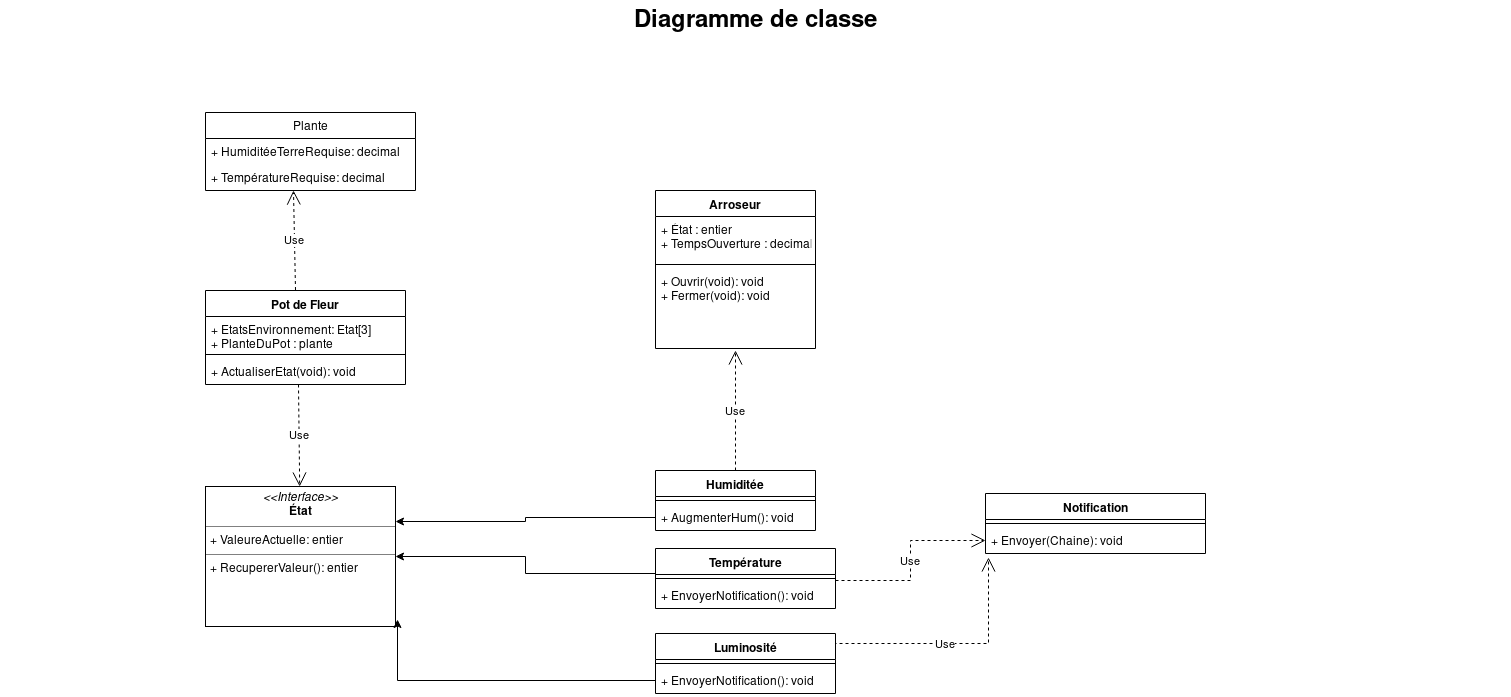

The diagram above was exported from draw.io. Its source (the exported page's mxGraphModel, read from the mxfile embedded in the PNG):
<mxGraphModel dx="1408" dy="714" grid="1" gridSize="10" guides="1" tooltips="1" connect="1" arrows="1" fold="1" page="1" pageScale="1.5" pageWidth="1169" pageHeight="826" background="none" math="0" shadow="0">
  <root>
    <mxCell id="0" style=";html=1;" />
    <mxCell id="1" style=";html=1;" parent="0" />
    <mxCell id="1672d66443f91eb5-23" value="Diagramme de classe" style="text;strokeColor=none;fillColor=none;html=1;fontSize=24;fontStyle=1;verticalAlign=middle;align=center;" parent="1" vertex="1">
      <mxGeometry x="105" y="40" width="1510" height="40" as="geometry" />
    </mxCell>
    <mxCell id="lFkvIn3hDiIZrJdL_TEU-14" value="&lt;p style=&quot;margin: 0px ; margin-top: 4px ; text-align: center&quot;&gt;&lt;i&gt;&amp;lt;&amp;lt;Interface&amp;gt;&amp;gt;&lt;/i&gt;&lt;br&gt;&lt;b&gt;État&lt;/b&gt;&lt;br&gt;&lt;/p&gt;&lt;hr size=&quot;1&quot;&gt;&lt;p style=&quot;margin: 0px ; margin-left: 4px&quot;&gt;+ ValeureActuelle: entier&lt;br&gt;&lt;/p&gt;&lt;hr size=&quot;1&quot;&gt;&lt;p style=&quot;margin: 0px ; margin-left: 4px&quot;&gt;+ RecupererValeur(): entier&lt;br&gt;&lt;/p&gt;" style="verticalAlign=top;align=left;overflow=fill;fontSize=12;fontFamily=Helvetica;html=1;rounded=0;shadow=0;comic=0;labelBackgroundColor=none;strokeWidth=1" vertex="1" parent="1">
      <mxGeometry x="310" y="526" width="190" height="140" as="geometry" />
    </mxCell>
    <mxCell id="lFkvIn3hDiIZrJdL_TEU-16" value="Humiditée" style="swimlane;fontStyle=1;align=center;verticalAlign=top;childLayout=stackLayout;horizontal=1;startSize=26;horizontalStack=0;resizeParent=1;resizeParentMax=0;resizeLast=0;collapsible=1;marginBottom=0;" vertex="1" parent="1">
      <mxGeometry x="760" y="510" width="160" height="60" as="geometry" />
    </mxCell>
    <mxCell id="lFkvIn3hDiIZrJdL_TEU-18" value="" style="line;strokeWidth=1;fillColor=none;align=left;verticalAlign=middle;spacingTop=-1;spacingLeft=3;spacingRight=3;rotatable=0;labelPosition=right;points=[];portConstraint=eastwest;" vertex="1" parent="lFkvIn3hDiIZrJdL_TEU-16">
      <mxGeometry y="26" width="160" height="8" as="geometry" />
    </mxCell>
    <mxCell id="lFkvIn3hDiIZrJdL_TEU-19" value="+ AugmenterHum(): void" style="text;strokeColor=none;fillColor=none;align=left;verticalAlign=top;spacingLeft=4;spacingRight=4;overflow=hidden;rotatable=0;points=[[0,0.5],[1,0.5]];portConstraint=eastwest;" vertex="1" parent="lFkvIn3hDiIZrJdL_TEU-16">
      <mxGeometry y="34" width="160" height="26" as="geometry" />
    </mxCell>
    <mxCell id="lFkvIn3hDiIZrJdL_TEU-20" value="Text" style="text;html=1;resizable=0;points=[];autosize=1;align=left;verticalAlign=top;spacingTop=-4;" vertex="1" parent="1">
      <mxGeometry x="858" y="588" width="40" height="20" as="geometry" />
    </mxCell>
    <mxCell id="lFkvIn3hDiIZrJdL_TEU-21" value="Température" style="swimlane;fontStyle=1;align=center;verticalAlign=top;childLayout=stackLayout;horizontal=1;startSize=26;horizontalStack=0;resizeParent=1;resizeParentMax=0;resizeLast=0;collapsible=1;marginBottom=0;" vertex="1" parent="1">
      <mxGeometry x="760" y="588" width="180" height="60" as="geometry" />
    </mxCell>
    <mxCell id="lFkvIn3hDiIZrJdL_TEU-22" value="" style="line;strokeWidth=1;fillColor=none;align=left;verticalAlign=middle;spacingTop=-1;spacingLeft=3;spacingRight=3;rotatable=0;labelPosition=right;points=[];portConstraint=eastwest;" vertex="1" parent="lFkvIn3hDiIZrJdL_TEU-21">
      <mxGeometry y="26" width="180" height="8" as="geometry" />
    </mxCell>
    <mxCell id="lFkvIn3hDiIZrJdL_TEU-23" value="+ EnvoyerNotification(): void" style="text;strokeColor=none;fillColor=none;align=left;verticalAlign=top;spacingLeft=4;spacingRight=4;overflow=hidden;rotatable=0;points=[[0,0.5],[1,0.5]];portConstraint=eastwest;" vertex="1" parent="lFkvIn3hDiIZrJdL_TEU-21">
      <mxGeometry y="34" width="180" height="26" as="geometry" />
    </mxCell>
    <mxCell id="lFkvIn3hDiIZrJdL_TEU-24" value="Luminosité" style="swimlane;fontStyle=1;align=center;verticalAlign=top;childLayout=stackLayout;horizontal=1;startSize=26;horizontalStack=0;resizeParent=1;resizeParentMax=0;resizeLast=0;collapsible=1;marginBottom=0;" vertex="1" parent="1">
      <mxGeometry x="760" y="673" width="180" height="60" as="geometry" />
    </mxCell>
    <mxCell id="lFkvIn3hDiIZrJdL_TEU-25" value="" style="line;strokeWidth=1;fillColor=none;align=left;verticalAlign=middle;spacingTop=-1;spacingLeft=3;spacingRight=3;rotatable=0;labelPosition=right;points=[];portConstraint=eastwest;" vertex="1" parent="lFkvIn3hDiIZrJdL_TEU-24">
      <mxGeometry y="26" width="180" height="8" as="geometry" />
    </mxCell>
    <mxCell id="lFkvIn3hDiIZrJdL_TEU-26" value="+ EnvoyerNotification(): void" style="text;strokeColor=none;fillColor=none;align=left;verticalAlign=top;spacingLeft=4;spacingRight=4;overflow=hidden;rotatable=0;points=[[0,0.5],[1,0.5]];portConstraint=eastwest;" vertex="1" parent="lFkvIn3hDiIZrJdL_TEU-24">
      <mxGeometry y="34" width="180" height="26" as="geometry" />
    </mxCell>
    <mxCell id="lFkvIn3hDiIZrJdL_TEU-29" style="edgeStyle=orthogonalEdgeStyle;rounded=0;orthogonalLoop=1;jettySize=auto;html=1;exitX=0;exitY=0.5;exitDx=0;exitDy=0;entryX=1;entryY=0.25;entryDx=0;entryDy=0;" edge="1" parent="1" source="lFkvIn3hDiIZrJdL_TEU-19" target="lFkvIn3hDiIZrJdL_TEU-14">
      <mxGeometry relative="1" as="geometry" />
    </mxCell>
    <mxCell id="lFkvIn3hDiIZrJdL_TEU-31" style="edgeStyle=orthogonalEdgeStyle;rounded=0;orthogonalLoop=1;jettySize=auto;html=1;exitX=0;exitY=0.5;exitDx=0;exitDy=0;entryX=1;entryY=0.5;entryDx=0;entryDy=0;" edge="1" parent="1" source="lFkvIn3hDiIZrJdL_TEU-23" target="lFkvIn3hDiIZrJdL_TEU-14">
      <mxGeometry relative="1" as="geometry">
        <Array as="points">
          <mxPoint x="760" y="613" />
          <mxPoint x="630" y="613" />
          <mxPoint x="630" y="596" />
        </Array>
      </mxGeometry>
    </mxCell>
    <mxCell id="lFkvIn3hDiIZrJdL_TEU-32" style="edgeStyle=orthogonalEdgeStyle;rounded=0;orthogonalLoop=1;jettySize=auto;html=1;exitX=0;exitY=0.5;exitDx=0;exitDy=0;entryX=1.011;entryY=0.95;entryDx=0;entryDy=0;entryPerimeter=0;" edge="1" parent="1" source="lFkvIn3hDiIZrJdL_TEU-26" target="lFkvIn3hDiIZrJdL_TEU-14">
      <mxGeometry relative="1" as="geometry" />
    </mxCell>
    <mxCell id="lFkvIn3hDiIZrJdL_TEU-34" value="Notification" style="swimlane;fontStyle=1;align=center;verticalAlign=top;childLayout=stackLayout;horizontal=1;startSize=26;horizontalStack=0;resizeParent=1;resizeParentMax=0;resizeLast=0;collapsible=1;marginBottom=0;" vertex="1" parent="1">
      <mxGeometry x="1090" y="533" width="220" height="60" as="geometry" />
    </mxCell>
    <mxCell id="lFkvIn3hDiIZrJdL_TEU-36" value="" style="line;strokeWidth=1;fillColor=none;align=left;verticalAlign=middle;spacingTop=-1;spacingLeft=3;spacingRight=3;rotatable=0;labelPosition=right;points=[];portConstraint=eastwest;" vertex="1" parent="lFkvIn3hDiIZrJdL_TEU-34">
      <mxGeometry y="26" width="220" height="8" as="geometry" />
    </mxCell>
    <mxCell id="lFkvIn3hDiIZrJdL_TEU-37" value="+ Envoyer(Chaine): void" style="text;strokeColor=none;fillColor=none;align=left;verticalAlign=top;spacingLeft=4;spacingRight=4;overflow=hidden;rotatable=0;points=[[0,0.5],[1,0.5]];portConstraint=eastwest;" vertex="1" parent="lFkvIn3hDiIZrJdL_TEU-34">
      <mxGeometry y="34" width="220" height="26" as="geometry" />
    </mxCell>
    <mxCell id="lFkvIn3hDiIZrJdL_TEU-39" value="Use" style="endArrow=open;endSize=12;dashed=1;html=1;entryX=0.014;entryY=1.154;entryDx=0;entryDy=0;entryPerimeter=0;orthogonalLoop=1;rounded=0;edgeStyle=orthogonalEdgeStyle;" edge="1" parent="1" target="lFkvIn3hDiIZrJdL_TEU-37">
      <mxGeometry width="160" relative="1" as="geometry">
        <mxPoint x="940" y="702.5" as="sourcePoint" />
        <mxPoint x="1100" y="702.5" as="targetPoint" />
        <Array as="points">
          <mxPoint x="940" y="683" />
          <mxPoint x="1093" y="683" />
        </Array>
      </mxGeometry>
    </mxCell>
    <mxCell id="lFkvIn3hDiIZrJdL_TEU-41" value="Use" style="endArrow=open;endSize=12;dashed=1;html=1;entryX=0;entryY=0.5;entryDx=0;entryDy=0;exitX=1;exitY=0.75;exitDx=0;exitDy=0;exitPerimeter=0;edgeStyle=orthogonalEdgeStyle;rounded=0;" edge="1" parent="1" source="lFkvIn3hDiIZrJdL_TEU-22" target="lFkvIn3hDiIZrJdL_TEU-37">
      <mxGeometry width="160" relative="1" as="geometry">
        <mxPoint x="950" y="617.5" as="sourcePoint" />
        <mxPoint x="1110" y="617.5" as="targetPoint" />
      </mxGeometry>
    </mxCell>
    <mxCell id="lFkvIn3hDiIZrJdL_TEU-44" value="Arroseur" style="swimlane;fontStyle=1;align=center;verticalAlign=top;childLayout=stackLayout;horizontal=1;startSize=26;horizontalStack=0;resizeParent=1;resizeParentMax=0;resizeLast=0;collapsible=1;marginBottom=0;" vertex="1" parent="1">
      <mxGeometry x="760" y="230" width="160" height="158" as="geometry" />
    </mxCell>
    <mxCell id="lFkvIn3hDiIZrJdL_TEU-45" value="+ État : entier&#10;+ TempsOuverture : decimal&#10;" style="text;strokeColor=none;fillColor=none;align=left;verticalAlign=top;spacingLeft=4;spacingRight=4;overflow=hidden;rotatable=0;points=[[0,0.5],[1,0.5]];portConstraint=eastwest;" vertex="1" parent="lFkvIn3hDiIZrJdL_TEU-44">
      <mxGeometry y="26" width="160" height="44" as="geometry" />
    </mxCell>
    <mxCell id="lFkvIn3hDiIZrJdL_TEU-46" value="" style="line;strokeWidth=1;fillColor=none;align=left;verticalAlign=middle;spacingTop=-1;spacingLeft=3;spacingRight=3;rotatable=0;labelPosition=right;points=[];portConstraint=eastwest;" vertex="1" parent="lFkvIn3hDiIZrJdL_TEU-44">
      <mxGeometry y="70" width="160" height="8" as="geometry" />
    </mxCell>
    <mxCell id="lFkvIn3hDiIZrJdL_TEU-47" value="+ Ouvrir(void): void&#10;+ Fermer(void): void" style="text;strokeColor=none;fillColor=none;align=left;verticalAlign=top;spacingLeft=4;spacingRight=4;overflow=hidden;rotatable=0;points=[[0,0.5],[1,0.5]];portConstraint=eastwest;" vertex="1" parent="lFkvIn3hDiIZrJdL_TEU-44">
      <mxGeometry y="78" width="160" height="80" as="geometry" />
    </mxCell>
    <mxCell id="lFkvIn3hDiIZrJdL_TEU-48" value="Use" style="endArrow=open;endSize=12;dashed=1;html=1;entryX=0.5;entryY=1.025;entryDx=0;entryDy=0;entryPerimeter=0;exitX=0.5;exitY=0;exitDx=0;exitDy=0;" edge="1" parent="1" source="lFkvIn3hDiIZrJdL_TEU-16" target="lFkvIn3hDiIZrJdL_TEU-47">
      <mxGeometry width="160" relative="1" as="geometry">
        <mxPoint x="660" y="460" as="sourcePoint" />
        <mxPoint x="820" y="460" as="targetPoint" />
      </mxGeometry>
    </mxCell>
    <mxCell id="lFkvIn3hDiIZrJdL_TEU-49" value="Plante" style="swimlane;fontStyle=0;childLayout=stackLayout;horizontal=1;startSize=26;fillColor=none;horizontalStack=0;resizeParent=1;resizeParentMax=0;resizeLast=0;collapsible=1;marginBottom=0;" vertex="1" parent="1">
      <mxGeometry x="310" y="152" width="210" height="78" as="geometry" />
    </mxCell>
    <mxCell id="lFkvIn3hDiIZrJdL_TEU-50" value="+ HumiditéeTerreRequise: decimal" style="text;strokeColor=none;fillColor=none;align=left;verticalAlign=top;spacingLeft=4;spacingRight=4;overflow=hidden;rotatable=0;points=[[0,0.5],[1,0.5]];portConstraint=eastwest;" vertex="1" parent="lFkvIn3hDiIZrJdL_TEU-49">
      <mxGeometry y="26" width="210" height="26" as="geometry" />
    </mxCell>
    <mxCell id="lFkvIn3hDiIZrJdL_TEU-51" value="+ TempératureRequise: decimal" style="text;strokeColor=none;fillColor=none;align=left;verticalAlign=top;spacingLeft=4;spacingRight=4;overflow=hidden;rotatable=0;points=[[0,0.5],[1,0.5]];portConstraint=eastwest;" vertex="1" parent="lFkvIn3hDiIZrJdL_TEU-49">
      <mxGeometry y="52" width="210" height="26" as="geometry" />
    </mxCell>
    <mxCell id="lFkvIn3hDiIZrJdL_TEU-54" value="Pot de Fleur" style="swimlane;fontStyle=1;align=center;verticalAlign=top;childLayout=stackLayout;horizontal=1;startSize=26;horizontalStack=0;resizeParent=1;resizeParentMax=0;resizeLast=0;collapsible=1;marginBottom=0;" vertex="1" parent="1">
      <mxGeometry x="310" y="330" width="200" height="94" as="geometry" />
    </mxCell>
    <mxCell id="lFkvIn3hDiIZrJdL_TEU-55" value="+ EtatsEnvironnement: Etat[3]&#10;+ PlanteDuPot : plante&#10;" style="text;strokeColor=none;fillColor=none;align=left;verticalAlign=top;spacingLeft=4;spacingRight=4;overflow=hidden;rotatable=0;points=[[0,0.5],[1,0.5]];portConstraint=eastwest;" vertex="1" parent="lFkvIn3hDiIZrJdL_TEU-54">
      <mxGeometry y="26" width="200" height="34" as="geometry" />
    </mxCell>
    <mxCell id="lFkvIn3hDiIZrJdL_TEU-56" value="" style="line;strokeWidth=1;fillColor=none;align=left;verticalAlign=middle;spacingTop=-1;spacingLeft=3;spacingRight=3;rotatable=0;labelPosition=right;points=[];portConstraint=eastwest;" vertex="1" parent="lFkvIn3hDiIZrJdL_TEU-54">
      <mxGeometry y="60" width="200" height="8" as="geometry" />
    </mxCell>
    <mxCell id="lFkvIn3hDiIZrJdL_TEU-57" value="+ ActualiserEtat(void): void" style="text;strokeColor=none;fillColor=none;align=left;verticalAlign=top;spacingLeft=4;spacingRight=4;overflow=hidden;rotatable=0;points=[[0,0.5],[1,0.5]];portConstraint=eastwest;" vertex="1" parent="lFkvIn3hDiIZrJdL_TEU-54">
      <mxGeometry y="68" width="200" height="26" as="geometry" />
    </mxCell>
    <mxCell id="lFkvIn3hDiIZrJdL_TEU-58" value="Use" style="endArrow=open;endSize=12;dashed=1;html=1;exitX=0.465;exitY=1;exitDx=0;exitDy=0;exitPerimeter=0;" edge="1" parent="1" source="lFkvIn3hDiIZrJdL_TEU-57" target="lFkvIn3hDiIZrJdL_TEU-14">
      <mxGeometry width="160" relative="1" as="geometry">
        <mxPoint x="395" y="415.5" as="sourcePoint" />
        <mxPoint x="555" y="415.5" as="targetPoint" />
      </mxGeometry>
    </mxCell>
    <mxCell id="lFkvIn3hDiIZrJdL_TEU-59" value="Use" style="endArrow=open;endSize=12;dashed=1;html=1;entryX=0.419;entryY=1;entryDx=0;entryDy=0;entryPerimeter=0;" edge="1" parent="1" target="lFkvIn3hDiIZrJdL_TEU-51">
      <mxGeometry width="160" relative="1" as="geometry">
        <mxPoint x="400" y="329.5" as="sourcePoint" />
        <mxPoint x="560" y="329.5" as="targetPoint" />
      </mxGeometry>
    </mxCell>
  </root>
</mxGraphModel>